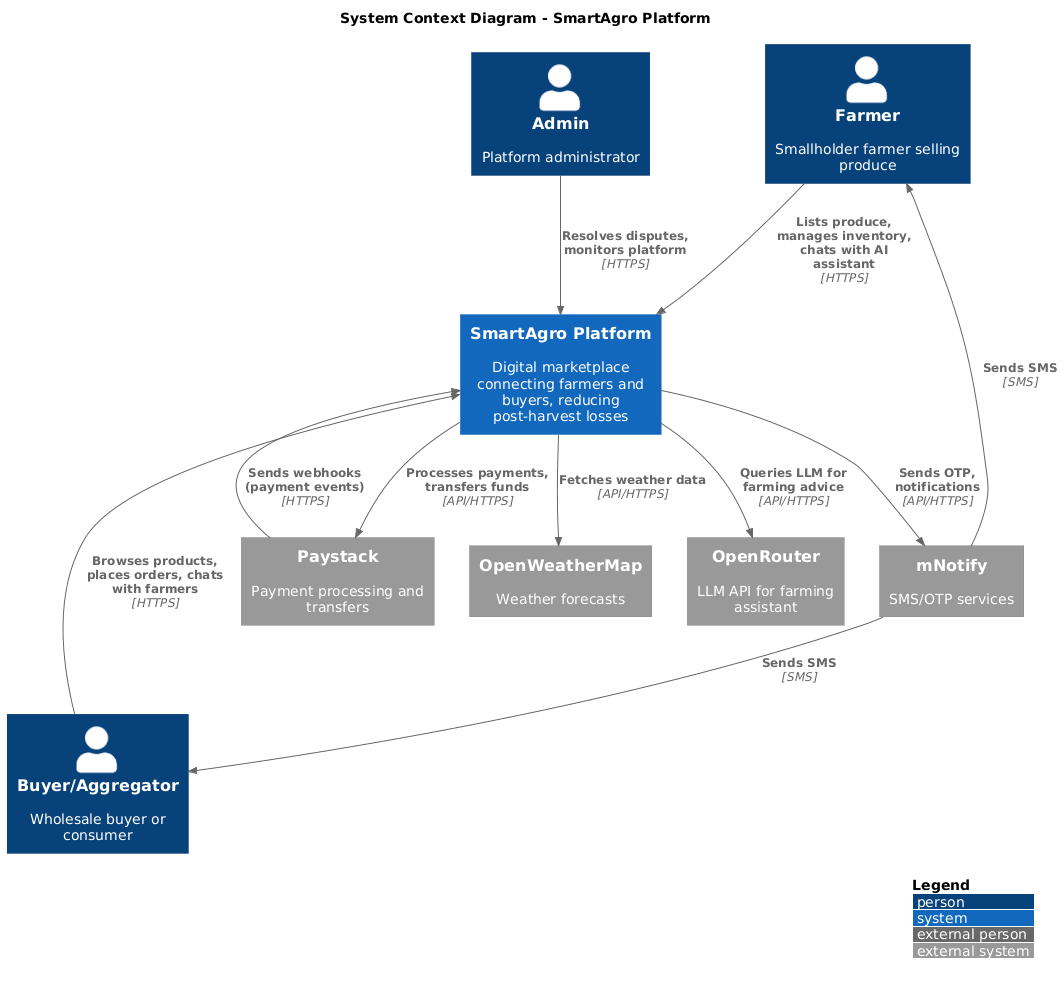

The diagram above was rendered by PlantUML. Its source (embedded in the PNG):
@startuml
!include https://raw.githubusercontent.com/plantuml-stdlib/C4-PlantUML/master/C4_Context.puml

LAYOUT_WITH_LEGEND()

title System Context Diagram - SmartAgro Platform

Person(farmer, "Farmer", "Smallholder farmer selling produce")
Person(buyer, "Buyer/Aggregator", "Wholesale buyer or consumer")
Person(admin, "Admin", "Platform administrator")

System(smartagro, "SmartAgro Platform", "Digital marketplace connecting farmers and buyers, reducing post-harvest losses")

System_Ext(paystack, "Paystack", "Payment processing and transfers")
System_Ext(mnotify, "mNotify", "SMS/OTP services")
System_Ext(openweather, "OpenWeatherMap", "Weather forecasts")
System_Ext(openrouter, "OpenRouter", "LLM API for farming assistant")

Rel(farmer, smartagro, "Lists produce, manages inventory, chats with AI assistant", "HTTPS")
Rel(buyer, smartagro, "Browses products, places orders, chats with farmers", "HTTPS")
Rel(admin, smartagro, "Resolves disputes, monitors platform", "HTTPS")

Rel(smartagro, paystack, "Processes payments, transfers funds", "API/HTTPS")
Rel(smartagro, mnotify, "Sends OTP, notifications", "API/HTTPS")
Rel(smartagro, openweather, "Fetches weather data", "API/HTTPS")
Rel(smartagro, openrouter, "Queries LLM for farming advice", "API/HTTPS")

Rel(paystack, smartagro, "Sends webhooks (payment events)", "HTTPS")
Rel(mnotify, farmer, "Sends SMS", "SMS")
Rel(mnotify, buyer, "Sends SMS", "SMS")
@enduml